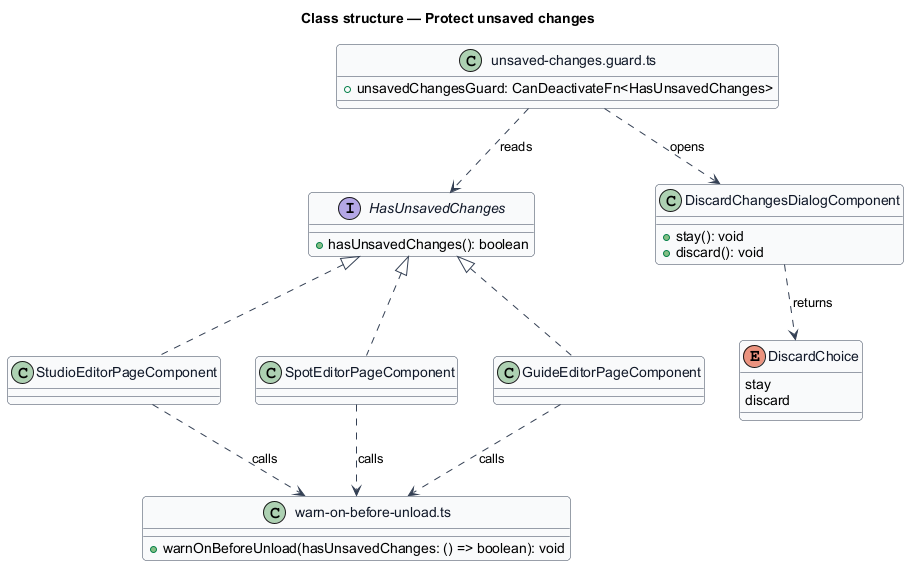

The diagram above was rendered by PlantUML. Its source (embedded in the PNG):
@startuml
skinparam backgroundColor #FFFFFF
skinparam shadowing false
skinparam roundcorner 8
skinparam defaultFontName Arial
skinparam ArrowColor #344054
skinparam class {
  BorderColor #344054
  FontColor #101828
  BackgroundColor #F9FAFB
}
title Class structure — Protect unsaved changes

interface HasUnsavedChanges {
  +hasUnsavedChanges(): boolean
}
class "unsaved-changes.guard.ts" as guard {
  +unsavedChangesGuard: CanDeactivateFn<HasUnsavedChanges>
}
class "warn-on-before-unload.ts" as unload {
  +warnOnBeforeUnload(hasUnsavedChanges: () => boolean): void
}
class DiscardChangesDialogComponent {
  +stay(): void
  +discard(): void
}
enum DiscardChoice {
  stay
  discard
}
class StudioEditorPageComponent
class SpotEditorPageComponent
class GuideEditorPageComponent
HasUnsavedChanges <|.. StudioEditorPageComponent
HasUnsavedChanges <|.. SpotEditorPageComponent
HasUnsavedChanges <|.. GuideEditorPageComponent
guard ..> HasUnsavedChanges : reads
guard ..> DiscardChangesDialogComponent : opens
DiscardChangesDialogComponent ..> DiscardChoice : returns
StudioEditorPageComponent ..> unload : calls
SpotEditorPageComponent ..> unload : calls
GuideEditorPageComponent ..> unload : calls
@enduml